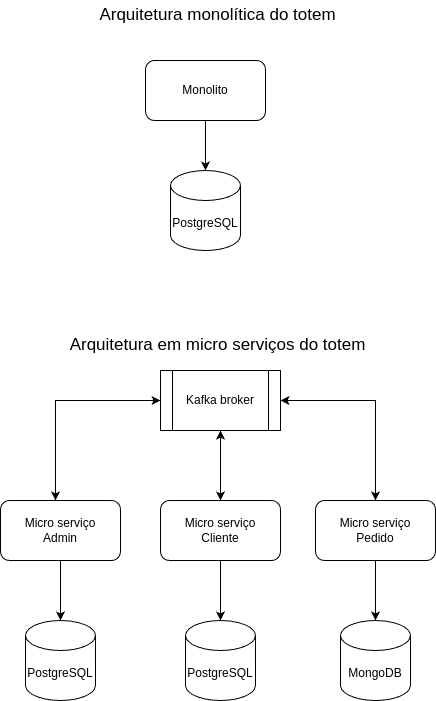

The diagram above was exported from draw.io. Its source (the exported page's mxGraphModel, read from the mxfile embedded in the PNG):
<mxGraphModel dx="989" dy="542" grid="1" gridSize="10" guides="1" tooltips="1" connect="1" arrows="1" fold="1" page="1" pageScale="1" pageWidth="850" pageHeight="1100" math="0" shadow="0">
  <root>
    <mxCell id="0" />
    <mxCell id="1" parent="0" />
    <mxCell id="ueZVw5Au1BwMBlyLV0sK-18" style="edgeStyle=orthogonalEdgeStyle;rounded=0;orthogonalLoop=1;jettySize=auto;html=1;" edge="1" parent="1" source="ueZVw5Au1BwMBlyLV0sK-3" target="ueZVw5Au1BwMBlyLV0sK-15">
      <mxGeometry relative="1" as="geometry" />
    </mxCell>
    <mxCell id="ueZVw5Au1BwMBlyLV0sK-24" style="edgeStyle=orthogonalEdgeStyle;rounded=0;orthogonalLoop=1;jettySize=auto;html=1;entryX=0;entryY=0.5;entryDx=0;entryDy=0;" edge="1" parent="1" source="ueZVw5Au1BwMBlyLV0sK-3" target="ueZVw5Au1BwMBlyLV0sK-23">
      <mxGeometry relative="1" as="geometry">
        <Array as="points">
          <mxPoint x="280" y="440" />
        </Array>
      </mxGeometry>
    </mxCell>
    <mxCell id="ueZVw5Au1BwMBlyLV0sK-3" value="Micro serviço&lt;br&gt;Admin" style="rounded=1;whiteSpace=wrap;html=1;" vertex="1" parent="1">
      <mxGeometry x="225" y="540" width="120" height="60" as="geometry" />
    </mxCell>
    <mxCell id="ueZVw5Au1BwMBlyLV0sK-19" style="edgeStyle=orthogonalEdgeStyle;rounded=0;orthogonalLoop=1;jettySize=auto;html=1;" edge="1" parent="1" source="ueZVw5Au1BwMBlyLV0sK-4" target="ueZVw5Au1BwMBlyLV0sK-16">
      <mxGeometry relative="1" as="geometry" />
    </mxCell>
    <mxCell id="ueZVw5Au1BwMBlyLV0sK-27" style="edgeStyle=orthogonalEdgeStyle;rounded=0;orthogonalLoop=1;jettySize=auto;html=1;entryX=0.5;entryY=1;entryDx=0;entryDy=0;" edge="1" parent="1" source="ueZVw5Au1BwMBlyLV0sK-4" target="ueZVw5Au1BwMBlyLV0sK-23">
      <mxGeometry relative="1" as="geometry" />
    </mxCell>
    <mxCell id="ueZVw5Au1BwMBlyLV0sK-4" value="Micro serviço&lt;br&gt;Cliente" style="rounded=1;whiteSpace=wrap;html=1;" vertex="1" parent="1">
      <mxGeometry x="385" y="540" width="120" height="60" as="geometry" />
    </mxCell>
    <mxCell id="ueZVw5Au1BwMBlyLV0sK-29" style="edgeStyle=orthogonalEdgeStyle;rounded=0;orthogonalLoop=1;jettySize=auto;html=1;entryX=1;entryY=0.5;entryDx=0;entryDy=0;" edge="1" parent="1" source="ueZVw5Au1BwMBlyLV0sK-5" target="ueZVw5Au1BwMBlyLV0sK-23">
      <mxGeometry relative="1" as="geometry">
        <mxPoint x="510" y="440" as="targetPoint" />
        <Array as="points">
          <mxPoint x="600" y="440" />
        </Array>
      </mxGeometry>
    </mxCell>
    <mxCell id="ueZVw5Au1BwMBlyLV0sK-5" value="Micro serviço&lt;br&gt;Pedido" style="rounded=1;whiteSpace=wrap;html=1;" vertex="1" parent="1">
      <mxGeometry x="540" y="540" width="120" height="60" as="geometry" />
    </mxCell>
    <mxCell id="ueZVw5Au1BwMBlyLV0sK-9" value="" style="edgeStyle=orthogonalEdgeStyle;rounded=0;orthogonalLoop=1;jettySize=auto;html=1;" edge="1" parent="1" source="ueZVw5Au1BwMBlyLV0sK-6" target="ueZVw5Au1BwMBlyLV0sK-14">
      <mxGeometry relative="1" as="geometry">
        <mxPoint x="430" y="190" as="targetPoint" />
      </mxGeometry>
    </mxCell>
    <mxCell id="ueZVw5Au1BwMBlyLV0sK-6" value="Monolito" style="rounded=1;whiteSpace=wrap;html=1;" vertex="1" parent="1">
      <mxGeometry x="370" y="100" width="120" height="60" as="geometry" />
    </mxCell>
    <mxCell id="ueZVw5Au1BwMBlyLV0sK-10" value="&lt;font style=&quot;font-size: 17px;&quot;&gt;Arquitetura monolítica do totem&lt;/font&gt;" style="text;html=1;align=center;verticalAlign=middle;whiteSpace=wrap;rounded=0;strokeWidth=8;fontSize=17;" vertex="1" parent="1">
      <mxGeometry x="290" y="40" width="305" height="30" as="geometry" />
    </mxCell>
    <mxCell id="ueZVw5Au1BwMBlyLV0sK-11" value="&lt;font style=&quot;font-size: 17px;&quot;&gt;Arquitetura em micro serviços do totem&lt;/font&gt;" style="text;html=1;align=center;verticalAlign=middle;whiteSpace=wrap;rounded=0;strokeWidth=8;fontSize=17;" vertex="1" parent="1">
      <mxGeometry x="290" y="370" width="305" height="30" as="geometry" />
    </mxCell>
    <mxCell id="ueZVw5Au1BwMBlyLV0sK-14" value="PostgreSQL" style="shape=cylinder3;whiteSpace=wrap;html=1;boundedLbl=1;backgroundOutline=1;size=15;" vertex="1" parent="1">
      <mxGeometry x="395" y="210" width="70" height="80" as="geometry" />
    </mxCell>
    <mxCell id="ueZVw5Au1BwMBlyLV0sK-15" value="PostgreSQL" style="shape=cylinder3;whiteSpace=wrap;html=1;boundedLbl=1;backgroundOutline=1;size=15;" vertex="1" parent="1">
      <mxGeometry x="250" y="660" width="70" height="80" as="geometry" />
    </mxCell>
    <mxCell id="ueZVw5Au1BwMBlyLV0sK-16" value="PostgreSQL" style="shape=cylinder3;whiteSpace=wrap;html=1;boundedLbl=1;backgroundOutline=1;size=15;" vertex="1" parent="1">
      <mxGeometry x="410" y="660" width="70" height="80" as="geometry" />
    </mxCell>
    <mxCell id="ueZVw5Au1BwMBlyLV0sK-20" value="MongoDB" style="shape=cylinder3;whiteSpace=wrap;html=1;boundedLbl=1;backgroundOutline=1;size=15;" vertex="1" parent="1">
      <mxGeometry x="565" y="660" width="70" height="80" as="geometry" />
    </mxCell>
    <mxCell id="ueZVw5Au1BwMBlyLV0sK-21" style="edgeStyle=orthogonalEdgeStyle;rounded=0;orthogonalLoop=1;jettySize=auto;html=1;entryX=0.5;entryY=0;entryDx=0;entryDy=0;entryPerimeter=0;" edge="1" parent="1" source="ueZVw5Au1BwMBlyLV0sK-5" target="ueZVw5Au1BwMBlyLV0sK-20">
      <mxGeometry relative="1" as="geometry" />
    </mxCell>
    <mxCell id="ueZVw5Au1BwMBlyLV0sK-25" style="edgeStyle=orthogonalEdgeStyle;rounded=0;orthogonalLoop=1;jettySize=auto;html=1;entryX=0.5;entryY=0;entryDx=0;entryDy=0;" edge="1" parent="1" source="ueZVw5Au1BwMBlyLV0sK-23" target="ueZVw5Au1BwMBlyLV0sK-4">
      <mxGeometry relative="1" as="geometry" />
    </mxCell>
    <mxCell id="ueZVw5Au1BwMBlyLV0sK-26" style="edgeStyle=orthogonalEdgeStyle;rounded=0;orthogonalLoop=1;jettySize=auto;html=1;" edge="1" parent="1" source="ueZVw5Au1BwMBlyLV0sK-23" target="ueZVw5Au1BwMBlyLV0sK-3">
      <mxGeometry relative="1" as="geometry">
        <Array as="points">
          <mxPoint x="280" y="440" />
        </Array>
      </mxGeometry>
    </mxCell>
    <mxCell id="ueZVw5Au1BwMBlyLV0sK-28" style="edgeStyle=orthogonalEdgeStyle;rounded=0;orthogonalLoop=1;jettySize=auto;html=1;" edge="1" parent="1" source="ueZVw5Au1BwMBlyLV0sK-23" target="ueZVw5Au1BwMBlyLV0sK-5">
      <mxGeometry relative="1" as="geometry" />
    </mxCell>
    <mxCell id="ueZVw5Au1BwMBlyLV0sK-23" value="Kafka broker" style="shape=process;whiteSpace=wrap;html=1;backgroundOutline=1;" vertex="1" parent="1">
      <mxGeometry x="385" y="410" width="120" height="60" as="geometry" />
    </mxCell>
  </root>
</mxGraphModel>